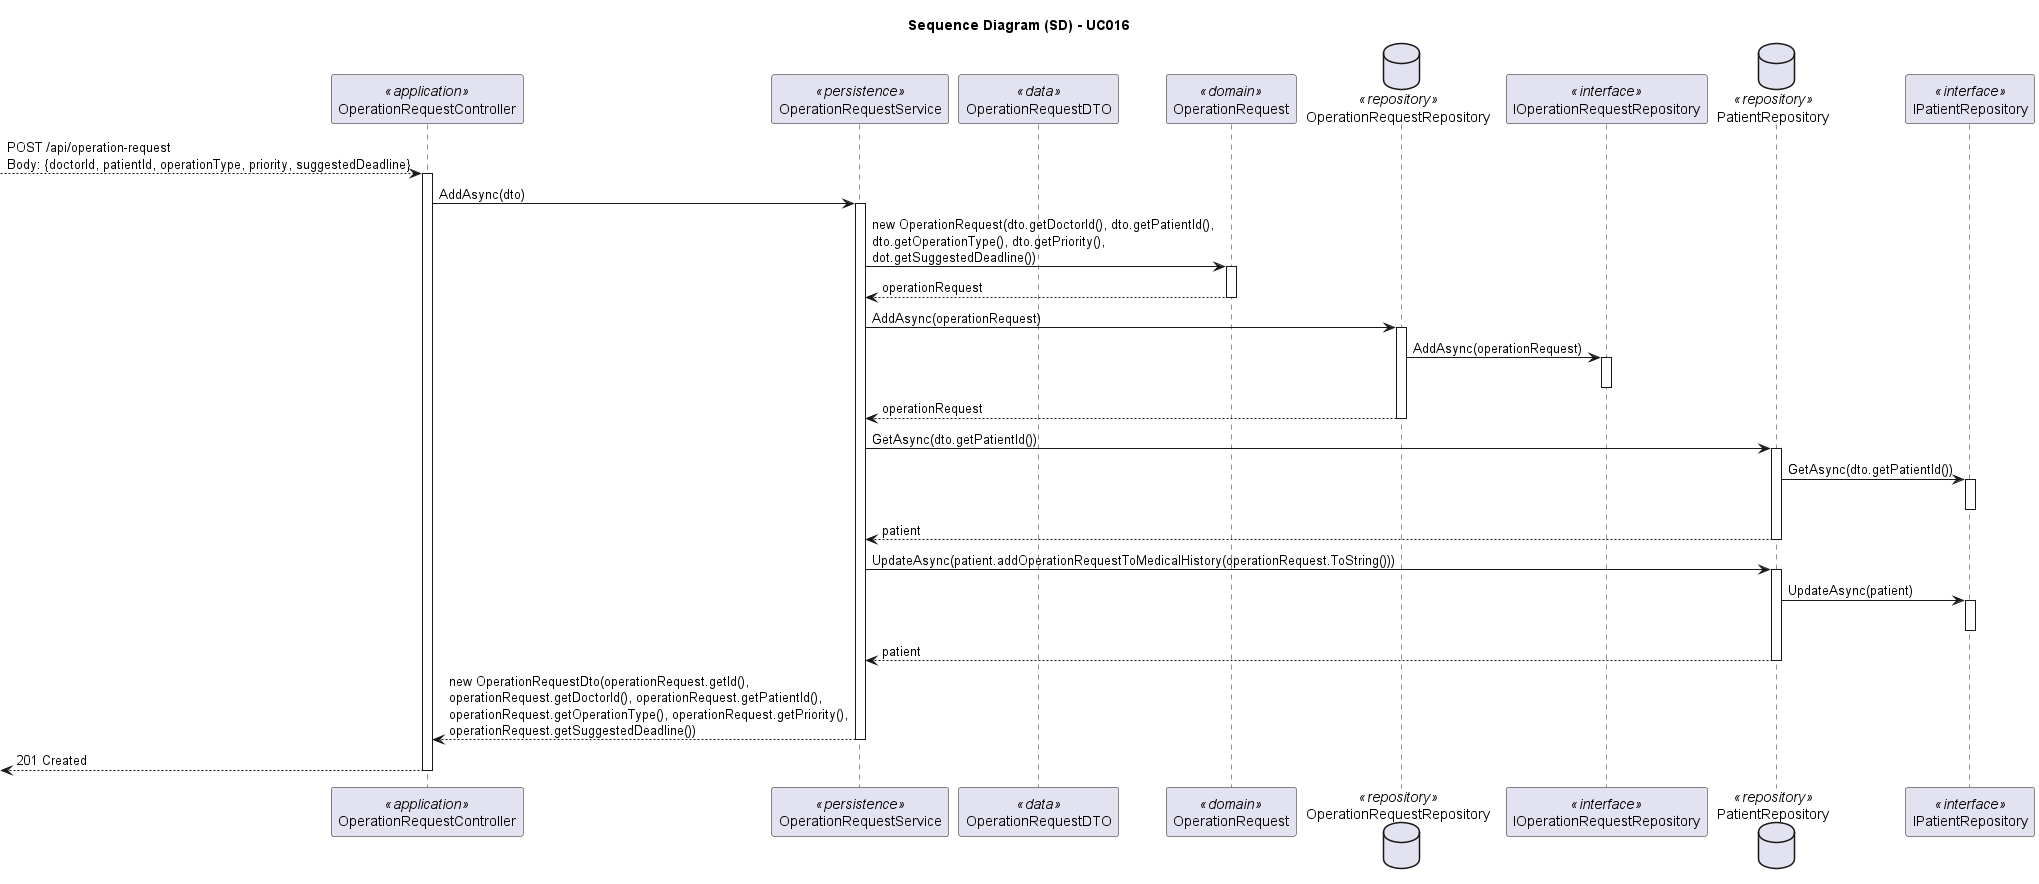

The diagram above was rendered by PlantUML. Its source (embedded in the PNG):
@startuml "uc016-sequence-diagram"
skinparam packageStyle rectangle
skinparam shadowing false
skinparam linetype polyline

skinparam classAttributeIconSize 0

title Sequence Diagram (SD) - UC016

participant OperationRequestController as Controller <<application>>
participant OperationRequestService as Service <<persistence>>
participant OperationRequestDTO as DTO <<data>>
participant OperationRequest as Domain <<domain>>
database OperationRequestRepository as OperationRequestRepository <<repository>>
participant IOperationRequestRepository as InterfaceOperationRequestRepository <<interface>>
database PatientRepository as PatientRepository <<repository>>
participant IPatientRepository as InterfacePatientRepository <<interface>>

--> Controller :  POST /api/operation-request\nBody: {doctorId, patientId, operationType, priority, suggestedDeadline}
activate Controller

    Controller -> Service: AddAsync(dto)
    activate Service

        Service -> Domain: new OperationRequest(dto.getDoctorId(), dto.getPatientId(),\ndto.getOperationType(), dto.getPriority(),\ndot.getSuggestedDeadline())
        activate Domain
            
            Domain --> Service: operationRequest
            deactivate Domain

        Service -> OperationRequestRepository: AddAsync(operationRequest)
        activate OperationRequestRepository
            
            OperationRequestRepository -> InterfaceOperationRequestRepository: AddAsync(operationRequest)
            activate InterfaceOperationRequestRepository            
                deactivate InterfaceOperationRequestRepository
            
            OperationRequestRepository --> Service: operationRequest
            deactivate OperationRequestRepository

        Service -> PatientRepository: GetAsync(dto.getPatientId())
        activate PatientRepository

            PatientRepository -> InterfacePatientRepository: GetAsync(dto.getPatientId())
            activate InterfacePatientRepository
                deactivate InterfacePatientRepository

            PatientRepository --> Service: patient
            deactivate PatientRepository

        Service -> PatientRepository: UpdateAsync(patient.addOperationRequestToMedicalHistory(operationRequest.ToString()))
        activate PatientRepository

            PatientRepository -> InterfacePatientRepository: UpdateAsync(patient)
            activate InterfacePatientRepository
                deactivate InterfacePatientRepository

            PatientRepository --> Service: patient
            deactivate PatientRepository

        Service --> Controller: new OperationRequestDto(operationRequest.getId(),\noperationRequest.getDoctorId(), operationRequest.getPatientId(),\noperationRequest.getOperationType(), operationRequest.getPriority(),\noperationRequest.getSuggestedDeadline())
        deactivate Service

    <-- Controller : 201 Created
    deactivate Controller
@enduml